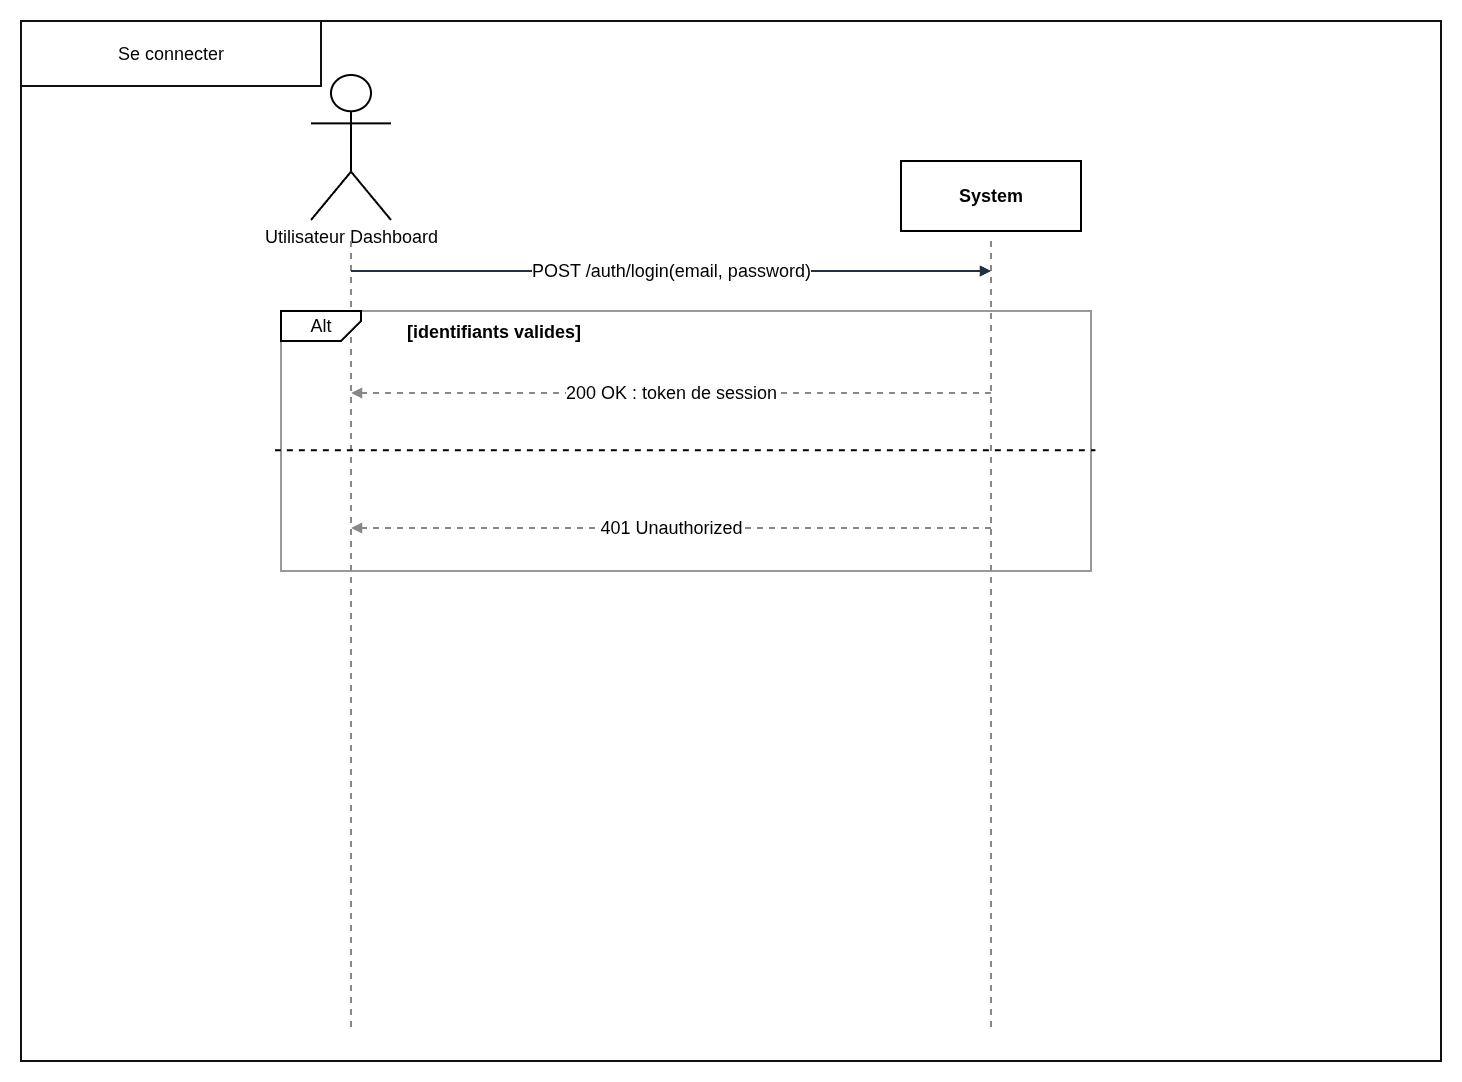

The diagram above was exported from draw.io. Its source (the exported page's mxGraphModel, read from the mxfile embedded in the PNG):
<mxGraphModel dx="3216" dy="873" grid="1" gridSize="10" guides="1" tooltips="1" connect="1" arrows="1" fold="1" page="1" pageScale="1" pageWidth="1800" pageHeight="1150" math="0" shadow="0">
  <root>
    <mxCell id="0" />
    <mxCell id="1" parent="0" />
    <mxCell id="N-YqRFUKtav22m19zvZK-1" parent="1" style="rounded=0;whiteSpace=wrap;html=1;fillColor=none;strokeColor=#111111;strokeWidth=2;fontSize=18;" value="" vertex="1">
      <mxGeometry height="1040" width="1420" x="-70" y="10" as="geometry" />
    </mxCell>
    <mxCell id="ssd-02-frame3" parent="1" style="rounded=0;whiteSpace=wrap;html=1;fillColor=none;strokeColor=#999999;fontSize=18;fontStyle=1;align=left;verticalAlign=top;spacing=6;strokeWidth=2;" value="&lt;span style=&quot;white-space: pre;&quot;&gt;&#09;&lt;/span&gt;&lt;span style=&quot;white-space: pre;&quot;&gt;&#09;&lt;/span&gt;&lt;span style=&quot;white-space: pre;&quot;&gt;&#09;&lt;/span&gt;[identifiants valides]" vertex="1">
      <mxGeometry height="260" width="810" x="190" y="300" as="geometry" />
    </mxCell>
    <mxCell id="ssd-02-actor" parent="1" style="shape=umlActor;verticalLabelPosition=bottom;verticalAlign=top;html=1;outlineConnect=0;fontSize=18;strokeWidth=2;" value="Utilisateur Dashboard" vertex="1">
      <mxGeometry height="145" width="80" x="220" y="64" as="geometry" />
    </mxCell>
    <mxCell id="ssd-02-sys" parent="1" style="rounded=0;whiteSpace=wrap;html=1;fontSize=18;fontStyle=1;strokeWidth=2;" value="System" vertex="1">
      <mxGeometry height="70" width="180" x="810" y="150" as="geometry" />
    </mxCell>
    <mxCell id="ssd-02-life_actor" edge="1" parent="1" style="endArrow=none;dashed=1;html=1;strokeColor=#888888;strokeWidth=2;fontSize=18;" value="">
      <mxGeometry relative="1" as="geometry">
        <mxPoint x="260" y="230" as="sourcePoint" />
        <mxPoint x="260" y="1020" as="targetPoint" />
      </mxGeometry>
    </mxCell>
    <mxCell id="ssd-02-life_sys" edge="1" parent="1" style="endArrow=none;dashed=1;html=1;strokeColor=#888888;strokeWidth=2;fontSize=18;" value="">
      <mxGeometry relative="1" as="geometry">
        <mxPoint x="900" y="230" as="sourcePoint" />
        <mxPoint x="900" y="1020" as="targetPoint" />
      </mxGeometry>
    </mxCell>
    <mxCell id="ssd-02-m1" edge="1" parent="1" style="endArrow=block;html=1;rounded=0;strokeColor=#22313F;strokeWidth=2;fontSize=18;" value="POST /auth/login(email, password)">
      <mxGeometry relative="1" as="geometry">
        <mxPoint x="260" y="260" as="sourcePoint" />
        <mxPoint x="900" y="260" as="targetPoint" />
      </mxGeometry>
    </mxCell>
    <mxCell id="ssd-02-m2" edge="1" parent="1" style="endArrow=block;html=1;rounded=0;strokeColor=#888888;strokeWidth=2;fontSize=18;dashed=1;" value="200 OK : token de session">
      <mxGeometry relative="1" as="geometry">
        <mxPoint x="900" y="382" as="sourcePoint" />
        <mxPoint x="260" y="382" as="targetPoint" />
      </mxGeometry>
    </mxCell>
    <mxCell id="ssd-02-m4" edge="1" parent="1" style="endArrow=block;html=1;rounded=0;strokeColor=#888888;strokeWidth=2;fontSize=18;dashed=1;" value="401 Unauthorized">
      <mxGeometry relative="1" as="geometry">
        <mxPoint x="900" y="517" as="sourcePoint" />
        <mxPoint x="260" y="517" as="targetPoint" />
      </mxGeometry>
    </mxCell>
    <mxCell id="NSz7z97_YPdzjZK6Kvzp-1" parent="1" style="shape=card;whiteSpace=wrap;html=1;direction=south;flipV=1;legacyAnchorPoints=0;size=20;fontSize=18;strokeWidth=2;" value="Alt" vertex="1">
      <mxGeometry height="30" width="80" x="190" y="300" as="geometry" />
    </mxCell>
    <mxCell id="N-YqRFUKtav22m19zvZK-2" parent="1" style="rounded=0;whiteSpace=wrap;html=1;fillColor=#FFFFFF;strokeColor=#111111;strokeWidth=2;fontSize=18;align=center;verticalAlign=middle;" value="Se connecter" vertex="1">
      <mxGeometry height="65" width="300" x="-70" y="10" as="geometry" />
    </mxCell>
    <mxCell id="N-YqRFUKtav22m19zvZK-3" edge="1" parent="1" style="endArrow=none;html=1;rounded=0;exitX=0.183;exitY=0.356;exitDx=0;exitDy=0;exitPerimeter=0;entryX=0.761;entryY=0.356;entryDx=0;entryDy=0;entryPerimeter=0;dashed=1;fontSize=18;strokeWidth=2;" value="">
      <mxGeometry height="50" relative="1" width="50" as="geometry">
        <mxPoint x="183.86000000000013" y="439.24" as="sourcePoint" />
        <mxPoint x="1004.6199999999999" y="439.24" as="targetPoint" />
      </mxGeometry>
    </mxCell>
  </root>
</mxGraphModel>